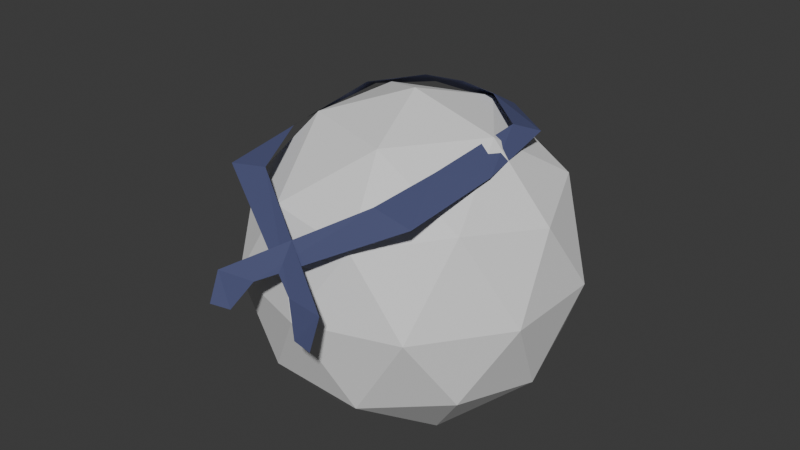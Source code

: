# Source: scarf.blend  (saved by Blender 4.1.24; exported with 4.5.12 LTS)
import bpy
from mathutils import Matrix  # noqa: F401  (used for matrix-valued properties, if any)

bpy.ops.wm.read_factory_settings(use_empty=True)
scene = bpy.context.scene
scene.name = 'Scene'

# ---- collections
col_collection = bpy.data.collections.new('Collection'); scene.collection.children.link(col_collection)

# ---- materials (node trees are filled in below, after node groups)
mat_scarf_color = bpy.data.materials.new('Scarf Color')
mat_scarf_color.use_transparent_shadow = False

# ---- material node trees
mat_scarf_color.use_nodes = True; mat_scarf_color.node_tree.nodes.clear()
_N = mat_scarf_color.node_tree.nodes; _L = mat_scarf_color.node_tree.links
n0 = _N.new('ShaderNodeBsdfPrincipled'); n0.name = 'Principled BSDF'; n0.location = (10, 300)
n0.inputs[0].default_value = (0.07862, 0.08976, 0.1986, 1.0)
n1 = _N.new('ShaderNodeOutputMaterial'); n1.name = 'Material Output'; n1.location = (300, 300)
_L.new(n0.outputs[0], n1.inputs[0])
n1.is_active_output = True

# ---- world
world_world = bpy.data.worlds.new('World'); scene.world = world_world
world_world.use_nodes = True; world_world.node_tree.nodes.clear()
_N = world_world.node_tree.nodes; _L = world_world.node_tree.links
n0 = _N.new('ShaderNodeOutputWorld'); n0.name = 'World Output'; n0.location = (300, 300)
n1 = _N.new('ShaderNodeBackground'); n1.name = 'Background'; n1.location = (10, 300)
n1.inputs[0].default_value = (0.05088, 0.05088, 0.05088, 1.0)
_L.new(n1.outputs[0], n0.inputs[0])
n0.is_active_output = True
world_world.color = (0.05088, 0.05088, 0.05088)
world_world.use_sun_shadow = False
world_world.sun_shadow_jitter_overblur = 0.0

# ---- meshes
me_plane = bpy.data.meshes.new('Plane')
me_plane.from_pydata([(-0.5305, 0.7289, 0.07909), (0.4831, 0.7705, 0.08831), (-0.6338, 1.101, -0.3975), (0.008811, 1.03, -0.1412), (2.532, 0.2117, 0.1629), (3.502, 0.1947, 0.1869), (-0.3965, 1.442, -0.8186), (-0.09079, 1.417, -0.6422), (0.859, 1.565, -0.9628), (1.042, 1.565, -0.7851), (2.022, 1.561, -0.9799), (2.035, 1.59, -0.8183), (2.965, 0.027, 0.1407), (3.493, 0.01255, 0.161)], [], [(0, 1, 3, 2), (1, 0, 4, 5), (2, 3, 7, 6), (6, 7, 9, 8), (8, 9, 11, 10), (5, 4, 12, 13)])
_uv = me_plane.uv_layers.new(name='UVMap')
_uv.uv.foreach_set('vector', [0.0, 0.0, 1.0, 0.0, 1.0, 1.0, 0.0, 1.0, 1.0, 0.0, 0.0, 0.0, 0.0, 0.0, 1.0, 0.0, 0.0, 1.0, 1.0, 1.0, 1.0, 1.0, 0.0, 1.0, 0.0, 1.0, 1.0, 1.0, 1.0, 1.0, 0.0, 1.0, 0.0, 1.0, 1.0, 1.0, 1.0, 1.0, 0.0, 1.0, 1.0, 0.0, 0.0, 0.0, 0.0, 0.0, 1.0, 0.0])
me_plane.materials.append(mat_scarf_color)
me_plane.update()
me_icosphere = bpy.data.meshes.new('Icosphere')
me_icosphere.from_pydata([(0.0, 0.0, -1.0), (0.7236, -0.5257, -0.4472), (-0.2764, -0.8506, -0.4472), (-0.8944, 0.0, -0.4472), (-0.2764, 0.8506, -0.4472), (0.7236, 0.5257, -0.4472), (0.2764, -0.8506, 0.4472), (-0.7236, -0.5257, 0.4472), (-0.7236, 0.5257, 0.4472), (0.2764, 0.8506, 0.4472), (0.8944, 0.0, 0.4472), (0.0, 0.0, 1.0), (-0.1625, -0.5, -0.8507), (0.4253, -0.309, -0.8507), (0.2629, -0.809, -0.5257), (0.8506, 0.0, -0.5257), (0.4253, 0.309, -0.8507), (-0.5257, 0.0, -0.8507), (-0.6882, -0.5, -0.5257), (-0.1625, 0.5, -0.8507), (-0.6882, 0.5, -0.5257), (0.2629, 0.809, -0.5257), (0.9511, -0.309, 0.0), (0.9511, 0.309, 0.0), (0.0, -1.0, 0.0), (0.5878, -0.809, 0.0), (-0.9511, -0.309, 0.0), (-0.5878, -0.809, 0.0), (-0.5878, 0.809, 0.0), (-0.9511, 0.309, 0.0), (0.5878, 0.809, 0.0), (0.0, 1.0, 0.0), (0.6882, -0.5, 0.5257), (-0.2629, -0.809, 0.5257), (-0.8506, 0.0, 0.5257), (-0.2629, 0.809, 0.5257), (0.6882, 0.5, 0.5257), (0.1625, -0.5, 0.8507), (0.5257, 0.0, 0.8507), (-0.4253, -0.309, 0.8507), (-0.4253, 0.309, 0.8507), (0.1625, 0.5, 0.8507)], [], [(0, 13, 12), (1, 13, 15), (0, 12, 17), (0, 17, 19), (0, 19, 16), (1, 15, 22), (2, 14, 24), (3, 18, 26), (4, 20, 28), (5, 21, 30), (1, 22, 25), (2, 24, 27), (3, 26, 29), (4, 28, 31), (5, 30, 23), (6, 32, 37), (7, 33, 39), (8, 34, 40), (9, 35, 41), (10, 36, 38), (38, 41, 11), (38, 36, 41), (36, 9, 41), (41, 40, 11), (41, 35, 40), (35, 8, 40), (40, 39, 11), (40, 34, 39), (34, 7, 39), (39, 37, 11), (39, 33, 37), (33, 6, 37), (37, 38, 11), (37, 32, 38), (32, 10, 38), (23, 36, 10), (23, 30, 36), (30, 9, 36), (31, 35, 9), (31, 28, 35), (28, 8, 35), (29, 34, 8), (29, 26, 34), (26, 7, 34), (27, 33, 7), (27, 24, 33), (24, 6, 33), (25, 32, 6), (25, 22, 32), (22, 10, 32), (30, 31, 9), (30, 21, 31), (21, 4, 31), (28, 29, 8), (28, 20, 29), (20, 3, 29), (26, 27, 7), (26, 18, 27), (18, 2, 27), (24, 25, 6), (24, 14, 25), (14, 1, 25), (22, 23, 10), (22, 15, 23), (15, 5, 23), (16, 21, 5), (16, 19, 21), (19, 4, 21), (19, 20, 4), (19, 17, 20), (17, 3, 20), (17, 18, 3), (17, 12, 18), (12, 2, 18), (15, 16, 5), (15, 13, 16), (13, 0, 16), (12, 14, 2), (12, 13, 14), (13, 1, 14)])
_uv = me_icosphere.uv_layers.new(name='UVMap')
_uv.uv.foreach_set('vector', [0.1818, 0.0, 0.2273, 0.07873, 0.1364, 0.07873, 0.2727, 0.1575, 0.3182, 0.07873, 0.3636, 0.1575, 0.9091, 0.0, 0.9545, 0.07873, 0.8636, 0.07873, 0.7273, 0.0, 0.7727, 0.07873, 0.6818, 0.07873, 0.5455, 0.0, 0.5909, 0.07873, 0.5, 0.07873, 0.2727, 0.1575, 0.3636, 0.1575, 0.3182, 0.2362, 0.09091, 0.1575, 0.1818, 0.1575, 0.1364, 0.2362, 0.8182, 0.1575, 0.9091, 0.1575, 0.8636, 0.2362, 0.6364, 0.1575, 0.7273, 0.1575, 0.6818, 0.2362, 0.4545, 0.1575, 0.5455, 0.1575, 0.5, 0.2362, 0.2727, 0.1575, 0.3182, 0.2362, 0.2273, 0.2362, 0.09091, 0.1575, 0.1364, 0.2362, 0.04546, 0.2362, 0.8182, 0.1575, 0.8636, 0.2362, 0.7727, 0.2362, 0.6364, 0.1575, 0.6818, 0.2362, 0.5909, 0.2362, 0.4545, 0.1575, 0.5, 0.2362, 0.4091, 0.2362, 0.1818, 0.3149, 0.2727, 0.3149, 0.2273, 0.3937, 0.0, 0.3149, 0.09091, 0.3149, 0.04546, 0.3937, 0.7273, 0.3149, 0.8182, 0.3149, 0.7727, 0.3937, 0.5455, 0.3149, 0.6364, 0.3149, 0.5909, 0.3937, 0.3636, 0.3149, 0.4545, 0.3149, 0.4091, 0.3937, 0.4091, 0.3937, 0.5, 0.3937, 0.4545, 0.4724, 0.4091, 0.3937, 0.4545, 0.3149, 0.5, 0.3937, 0.4545, 0.3149, 0.5455, 0.3149, 0.5, 0.3937, 0.5909, 0.3937, 0.6818, 0.3937, 0.6364, 0.4724, 0.5909, 0.3937, 0.6364, 0.3149, 0.6818, 0.3937, 0.6364, 0.3149, 0.7273, 0.3149, 0.6818, 0.3937, 0.7727, 0.3937, 0.8636, 0.3937, 0.8182, 0.4724, 0.7727, 0.3937, 0.8182, 0.3149, 0.8636, 0.3937, 0.8182, 0.3149, 0.9091, 0.3149, 0.8636, 0.3937, 0.04546, 0.3937, 0.1364, 0.3937, 0.09091, 0.4724, 0.04546, 0.3937, 0.09091, 0.3149, 0.1364, 0.3937, 0.09091, 0.3149, 0.1818, 0.3149, 0.1364, 0.3937, 0.2273, 0.3937, 0.3182, 0.3937, 0.2727, 0.4724, 0.2273, 0.3937, 0.2727, 0.3149, 0.3182, 0.3937, 0.2727, 0.3149, 0.3636, 0.3149, 0.3182, 0.3937, 0.4091, 0.2362, 0.4545, 0.3149, 0.3636, 0.3149, 0.4091, 0.2362, 0.5, 0.2362, 0.4545, 0.3149, 0.5, 0.2362, 0.5455, 0.3149, 0.4545, 0.3149, 0.5909, 0.2362, 0.6364, 0.3149, 0.5455, 0.3149, 0.5909, 0.2362, 0.6818, 0.2362, 0.6364, 0.3149, 0.6818, 0.2362, 0.7273, 0.3149, 0.6364, 0.3149, 0.7727, 0.2362, 0.8182, 0.3149, 0.7273, 0.3149, 0.7727, 0.2362, 0.8636, 0.2362, 0.8182, 0.3149, 0.8636, 0.2362, 0.9091, 0.3149, 0.8182, 0.3149, 0.04546, 0.2362, 0.09091, 0.3149, 0.0, 0.3149, 0.04546, 0.2362, 0.1364, 0.2362, 0.09091, 0.3149, 0.1364, 0.2362, 0.1818, 0.3149, 0.09091, 0.3149, 0.2273, 0.2362, 0.2727, 0.3149, 0.1818, 0.3149, 0.2273, 0.2362, 0.3182, 0.2362, 0.2727, 0.3149, 0.3182, 0.2362, 0.3636, 0.3149, 0.2727, 0.3149, 0.5, 0.2362, 0.5909, 0.2362, 0.5455, 0.3149, 0.5, 0.2362, 0.5455, 0.1575, 0.5909, 0.2362, 0.5455, 0.1575, 0.6364, 0.1575, 0.5909, 0.2362, 0.6818, 0.2362, 0.7727, 0.2362, 0.7273, 0.3149, 0.6818, 0.2362, 0.7273, 0.1575, 0.7727, 0.2362, 0.7273, 0.1575, 0.8182, 0.1575, 0.7727, 0.2362, 0.8636, 0.2362, 0.9545, 0.2362, 0.9091, 0.3149, 0.8636, 0.2362, 0.9091, 0.1575, 0.9545, 0.2362, 0.9091, 0.1575, 1.0, 0.1575, 0.9545, 0.2362, 0.1364, 0.2362, 0.2273, 0.2362, 0.1818, 0.3149, 0.1364, 0.2362, 0.1818, 0.1575, 0.2273, 0.2362, 0.1818, 0.1575, 0.2727, 0.1575, 0.2273, 0.2362, 0.3182, 0.2362, 0.4091, 0.2362, 0.3636, 0.3149, 0.3182, 0.2362, 0.3636, 0.1575, 0.4091, 0.2362, 0.3636, 0.1575, 0.4545, 0.1575, 0.4091, 0.2362, 0.5, 0.07873, 0.5455, 0.1575, 0.4545, 0.1575, 0.5, 0.07873, 0.5909, 0.07873, 0.5455, 0.1575, 0.5909, 0.07873, 0.6364, 0.1575, 0.5455, 0.1575, 0.6818, 0.07873, 0.7273, 0.1575, 0.6364, 0.1575, 0.6818, 0.07873, 0.7727, 0.07873, 0.7273, 0.1575, 0.7727, 0.07873, 0.8182, 0.1575, 0.7273, 0.1575, 0.8636, 0.07873, 0.9091, 0.1575, 0.8182, 0.1575, 0.8636, 0.07873, 0.9545, 0.07873, 0.9091, 0.1575, 0.9545, 0.07873, 1.0, 0.1575, 0.9091, 0.1575, 0.3636, 0.1575, 0.4091, 0.07873, 0.4545, 0.1575, 0.3636, 0.1575, 0.3182, 0.07873, 0.4091, 0.07873, 0.3182, 0.07873, 0.3636, 0.0, 0.4091, 0.07873, 0.1364, 0.07873, 0.1818, 0.1575, 0.09091, 0.1575, 0.1364, 0.07873, 0.2273, 0.07873, 0.1818, 0.1575, 0.2273, 0.07873, 0.2727, 0.1575, 0.1818, 0.1575])
me_icosphere.update()

# ---- objects
ob_scarf = bpy.data.objects.new('Scarf', me_plane)
ob_temp = bpy.data.objects.new('Temp', me_icosphere)

# ---- transforms, parenting, visibility, modifiers, constraints
ob_scarf.location = (-0.4886, -1.097, -0.01176)
ob_scarf.rotation_euler = (1.022, -0.0, 0.0)
ob_scarf.scale = (0.2418, 1.0, 1.0)
_m = ob_scarf.modifiers.new('Mirror', 'MIRROR')
_m.mirror_object = ob_temp
ob_temp.location = (0.0, 0.0, 0.0)

# ---- collection membership
col_collection.objects.link(ob_scarf)
col_collection.objects.link(ob_temp)

# ---- scene / render settings (as saved in the file)
scene.frame_start = 1; scene.frame_end = 250; scene.frame_set(1)
scene.render.engine = 'BLENDER_EEVEE_NEXT'
scene.cycles.sampling_pattern = 'TABULATED_SOBOL'
scene.eevee.ray_tracing_options.trace_max_roughness = 0.0
bpy.context.view_layer.update()

# ---- added for rendering (the .blend has no active camera and no usable light): camera, sun
cam_auto = bpy.data.cameras.new('AutoCamera')
cam_auto.lens = 50.0
cam_auto.sensor_width = 36.0
cam_auto.clip_end = 1000.0
ob_auto_camera = bpy.data.objects.new('AutoCamera', cam_auto)
scene.collection.objects.link(ob_auto_camera)
ob_auto_camera.location = (3.54096, -4.37418, 3.05404)
ob_auto_camera.rotation_euler = (1.09748, -7.21219e-08, 0.694738)
scene.camera = ob_auto_camera
light_auto_sun = bpy.data.lights.new('AutoSun', 'SUN')
light_auto_sun.energy = 3.0
light_auto_sun.angle = 0.0523599
ob_auto_sun = bpy.data.objects.new('AutoSun', light_auto_sun)
scene.collection.objects.link(ob_auto_sun)
ob_auto_sun.rotation_euler = (0.872665, 0.174533, 0.523599)
bpy.context.view_layer.update()
